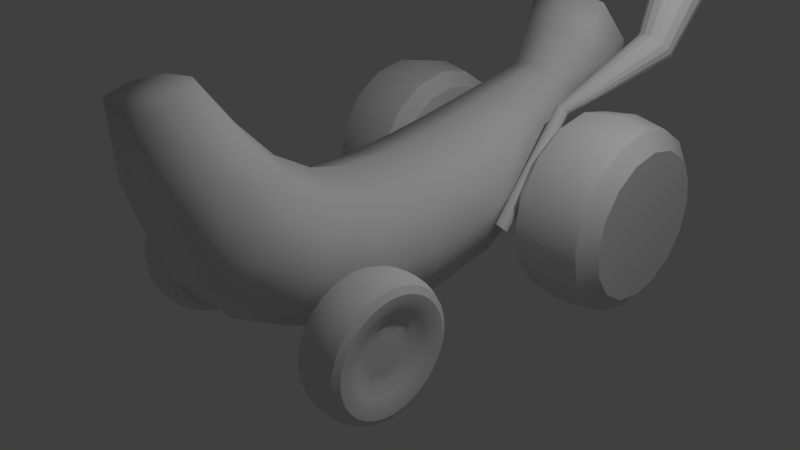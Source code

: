 # Source: platanocar.blend  (saved by Blender 2.79.0; exported with 4.5.12 LTS)
import bpy
from mathutils import Matrix  # noqa: F401  (used for matrix-valued properties, if any)

bpy.ops.wm.read_factory_settings(use_empty=True)
scene = bpy.context.scene
scene.name = 'Scene'

# ---- collections
col_collection_1 = bpy.data.collections.new('Collection 1'); scene.collection.children.link(col_collection_1)

# ---- materials (node trees are filled in below, after node groups)
mat_material = bpy.data.materials.new('Material')
mat_material.alpha_threshold = 0.0
mat_material.use_transparent_shadow = False
mat_material.roughness = 0.5
mat_material.line_color = (0.0, 0.0, 0.0, 1.0)
mat_material_001 = bpy.data.materials.new('Material.001')
mat_material_001.alpha_threshold = 0.0
mat_material_001.use_transparent_shadow = False
mat_material_001.roughness = 0.5
mat_material_003 = bpy.data.materials.new('Material.003')
mat_material_003.alpha_threshold = 0.0
mat_material_003.use_transparent_shadow = False
mat_material_003.roughness = 0.5

# ---- material node trees

# ---- world
world_world = bpy.data.worlds.new('World'); scene.world = world_world
world_world.color = (0.05088, 0.05088, 0.05088)
world_world.use_sun_shadow = False
world_world.sun_shadow_jitter_overblur = 0.0
world_world.cycles.sampling_method = 'MANUAL'

# ---- cameras
cam_camera = bpy.data.cameras.new('Camera')
cam_camera.clip_end = 100.0
cam_camera.lens = 35.0
cam_camera.sensor_width = 32.0
cam_camera.sensor_height = 18.0
cam_camera.ortho_scale = 7.314
cam_camera.dof.focus_distance = 0.0
cam_camera.dof.aperture_fstop = 128.0

# ---- lights
light_lamp = bpy.data.lights.new('Lamp', 'POINT')
light_lamp.transmission_factor = 0.0
light_lamp.cutoff_distance = 30.0
light_lamp.energy = 321.0
light_lamp.shadow_buffer_clip_start = 1.001
light_lamp.shadow_soft_size = 0.1
light_lamp.shadow_maximum_resolution = 0.006
light_lamp.use_absolute_resolution = True

# ---- meshes
me_cylinder_002 = bpy.data.meshes.new('Cylinder.002')
me_cylinder_002.from_pydata([(3.04e-08, 0.4323, -2.344), (-0.4373, 2.82, 12.26), (0.1654, 0.3994, -2.344), (0.01974, 2.729, 12.26), (0.3057, 0.3057, -2.344), (0.4072, 2.47, 12.26), (0.3994, 0.1654, -2.344), (0.6661, 2.083, 12.26), (0.4323, 2.135e-07, -2.344), (0.757, 1.626, 12.26), (0.3994, -0.1654, -2.344), (0.6661, 1.169, 12.26), (0.3057, -0.3057, -2.344), (0.4072, 0.7814, 12.26), (0.1654, -0.3994, -2.344), (0.01974, 0.5225, 12.26), (-1.105e-07, -0.4323, -2.344), (-0.4373, 0.4316, 12.26), (-0.1654, -0.3994, -2.344), (-0.8944, 0.5225, 12.26), (-0.3057, -0.3057, -2.344), (-1.282, 0.7814, 12.26), (-0.3994, -0.1654, -2.344), (-1.541, 1.169, 12.26), (-0.4323, 5.982e-07, -2.344), (-1.632, 1.626, 12.26), (-0.3994, 0.1654, -2.344), (-1.541, 2.083, 12.26), (-0.3057, 0.3057, -2.344), (-1.282, 2.47, 12.26), (-0.1654, 0.3994, -2.344), (-0.8944, 2.729, 12.26), (-1.915, 0.6537, 5.64), (-1.75, 0.6208, 5.64), (-1.609, 0.5271, 5.64), (-1.516, 0.3869, 5.64), (-1.483, 0.2214, 5.64), (-1.516, 0.056, 5.64), (-1.609, -0.08425, 5.64), (-1.75, -0.178, 5.64), (-1.915, -0.2109, 5.64), (-2.08, -0.178, 5.64), (-2.221, -0.08425, 5.64), (-2.314, 0.056, 5.64), (-2.347, 0.2214, 5.64), (-2.314, 0.3869, 5.64), (-2.221, 0.5271, 5.64), (-2.08, 0.6208, 5.64), (-3.057, 4.029, 21.67), (-1.915, 2.286, 18.81), (-1.125, 2.129, 18.81), (-4.157, 3.293, 21.67), (-0.4552, 1.681, 18.81), (-4.892, 2.193, 21.67), (-0.007725, 1.011, 18.81), (-5.151, 0.895, 21.67), (0.1494, 0.2214, 18.81), (-4.892, -0.403, 21.67), (-0.007725, -0.5686, 18.81), (-4.157, -1.503, 21.67), (-0.4552, -1.238, 18.81), (-3.057, -2.239, 21.67), (-1.125, -1.686, 18.81), (-1.759, -2.497, 21.67), (-1.915, -1.843, 18.81), (-0.4609, -2.239, 21.67), (-2.705, -1.686, 18.81), (0.6394, -1.503, 21.67), (-3.375, -1.238, 18.81), (1.375, -0.403, 21.67), (-3.822, -0.5686, 18.81), (1.633, 0.895, 21.67), (-3.979, 0.2214, 18.81), (1.375, 2.193, 21.67), (-3.822, 1.011, 18.81), (0.6394, 3.293, 21.67), (-3.375, 1.681, 18.81), (-1.759, 4.287, 21.67), (-2.705, 2.129, 18.81), (-0.4609, 4.029, 21.67)], [], [(3, 5, 34, 33), (5, 7, 35, 34), (7, 9, 36, 35), (9, 11, 37, 36), (11, 13, 38, 37), (13, 15, 39, 38), (15, 17, 40, 39), (17, 19, 41, 40), (19, 21, 42, 41), (21, 23, 43, 42), (23, 25, 44, 43), (25, 27, 45, 44), (27, 29, 46, 45), (29, 31, 47, 46), (31, 1, 32, 47), (15, 62, 64, 17), (9, 7, 54, 56), (0, 2, 4, 6, 8, 10, 12, 14, 16, 18, 20, 22, 24, 26, 28, 30), (1, 3, 33, 32), (30, 47, 32, 0), (28, 46, 47, 30), (26, 45, 46, 28), (24, 44, 45, 26), (22, 43, 44, 24), (20, 42, 43, 22), (18, 41, 42, 20), (16, 40, 41, 18), (14, 39, 40, 16), (12, 38, 39, 14), (10, 37, 38, 12), (8, 36, 37, 10), (6, 35, 36, 8), (4, 34, 35, 6), (2, 33, 34, 4), (74, 72, 55, 53), (27, 25, 72, 74), (5, 3, 50, 52), (11, 58, 60, 13), (23, 21, 68, 70), (29, 76, 78, 31), (19, 17, 64, 66), (15, 13, 60, 62), (1, 31, 78, 49), (11, 9, 56, 58), (29, 27, 74, 76), (7, 5, 52, 54), (25, 23, 70, 72), (3, 1, 49, 50), (21, 19, 66, 68), (66, 64, 63, 61), (58, 56, 71, 69), (49, 78, 48, 77), (50, 49, 77, 79), (72, 70, 57, 55), (64, 62, 65, 63), (56, 54, 73, 71), (78, 76, 51, 48), (70, 68, 59, 57), (62, 60, 67, 65), (54, 52, 75, 73), (76, 74, 53, 51), (68, 66, 61, 59), (60, 58, 69, 67), (52, 50, 79, 75), (79, 77, 48, 51, 53, 55, 57, 59, 61, 63, 65, 67, 69, 71, 73, 75), (0, 32, 33, 2)])
_uv = me_cylinder_002.uv_layers.new(name='UVMap')
_uv.uv.foreach_set('vector', [0.1469, 0.9892, 0.1128, 0.9893, 0.1128, 0.5005, 0.1469, 0.5004, 0.1128, 0.9893, 0.07866, 0.9894, 0.07866, 0.5006, 0.1128, 0.5005, 0.07866, 0.9894, 0.04454, 0.9895, 0.04454, 0.5007, 0.07866, 0.5006, 0.04454, 0.9895, 0.01042, 0.9896, 0.01042, 0.5008, 0.04454, 0.5007, 0.5564, 0.9879, 0.5222, 0.988, 0.5222, 0.4993, 0.5564, 0.4992, 0.5222, 0.988, 0.4881, 0.9881, 0.4881, 0.4994, 0.5222, 0.4993, 0.4881, 0.9881, 0.454, 0.9882, 0.454, 0.4995, 0.4881, 0.4994, 0.454, 0.9882, 0.4199, 0.9883, 0.4199, 0.4996, 0.454, 0.4995, 0.4199, 0.9883, 0.3858, 0.9884, 0.3858, 0.4997, 0.4199, 0.4996, 0.3858, 0.9884, 0.3516, 0.9885, 0.3516, 0.4998, 0.3858, 0.4997, 0.3516, 0.9885, 0.3175, 0.9886, 0.3175, 0.4999, 0.3516, 0.4998, 0.3175, 0.9886, 0.2834, 0.9887, 0.2834, 0.5, 0.3175, 0.4999, 0.2834, 0.9887, 0.2493, 0.9888, 0.2493, 0.5001, 0.2834, 0.5, 0.2493, 0.9888, 0.2151, 0.9889, 0.2151, 0.5002, 0.2493, 0.5001, 0.2151, 0.9889, 0.181, 0.9891, 0.181, 0.5003, 0.2151, 0.5002, 0.4881, 0.9881, 0.4881, 0.9881, 0.454, 0.9882, 0.454, 0.9882, 0.04454, 0.9895, 0.07866, 0.9894, 0.07866, 0.9894, 0.04454, 0.9895, 0.6625, 0.01042, 0.6916, 0.01925, 0.7151, 0.03856, 0.7295, 0.0654, 0.7324, 0.09569, 0.7236, 0.1248, 0.7043, 0.1483, 0.6775, 0.1627, 0.6472, 0.1657, 0.6181, 0.1568, 0.5945, 0.1375, 0.5802, 0.1107, 0.5772, 0.08039, 0.586, 0.05127, 0.6053, 0.02775, 0.6322, 0.0134, 0.181, 0.9891, 0.1469, 0.9892, 0.1469, 0.5004, 0.181, 0.5003, 0.2151, 0.01147, 0.2151, 0.5002, 0.181, 0.5003, 0.181, 0.01158, 0.2493, 0.01137, 0.2493, 0.5001, 0.2151, 0.5002, 0.2151, 0.01147, 0.2834, 0.01126, 0.2834, 0.5, 0.2493, 0.5001, 0.2493, 0.01137, 0.3175, 0.01116, 0.3175, 0.4999, 0.2834, 0.5, 0.2834, 0.01126, 0.3516, 0.01105, 0.3516, 0.4998, 0.3175, 0.4999, 0.3175, 0.01116, 0.3858, 0.01095, 0.3858, 0.4997, 0.3516, 0.4998, 0.3516, 0.01105, 0.4199, 0.01084, 0.4199, 0.4996, 0.3858, 0.4997, 0.3858, 0.01095, 0.454, 0.01073, 0.454, 0.4995, 0.4199, 0.4996, 0.4199, 0.01084, 0.4881, 0.01063, 0.4881, 0.4994, 0.454, 0.4995, 0.454, 0.01073, 0.5222, 0.01052, 0.5222, 0.4993, 0.4881, 0.4994, 0.4881, 0.01063, 0.5564, 0.01042, 0.5564, 0.4992, 0.5222, 0.4993, 0.5222, 0.01052, 0.04454, 0.012, 0.04454, 0.5007, 0.01042, 0.5008, 0.01042, 0.01211, 0.07866, 0.0119, 0.07866, 0.5006, 0.04454, 0.5007, 0.04454, 0.012, 0.1128, 0.01179, 0.1128, 0.5005, 0.07866, 0.5006, 0.07866, 0.0119, 0.1469, 0.01169, 0.1469, 0.5004, 0.1128, 0.5005, 0.1128, 0.01179, 0.2834, 0.9887, 0.3175, 0.9886, 0.3175, 0.9886, 0.2834, 0.9887, 0.2834, 0.9887, 0.3175, 0.9886, 0.3175, 0.9886, 0.2834, 0.9887, 0.1128, 0.9893, 0.1469, 0.9892, 0.1469, 0.9892, 0.1128, 0.9893, 0.5564, 0.9879, 0.5564, 0.9879, 0.5222, 0.988, 0.5222, 0.988, 0.3516, 0.9885, 0.3858, 0.9884, 0.3858, 0.9884, 0.3516, 0.9885, 0.2493, 0.9888, 0.2493, 0.9888, 0.2151, 0.9889, 0.2151, 0.9889, 0.4199, 0.9883, 0.454, 0.9882, 0.454, 0.9882, 0.4199, 0.9883, 0.4881, 0.9881, 0.5222, 0.988, 0.5222, 0.988, 0.4881, 0.9881, 0.181, 0.9891, 0.2151, 0.9889, 0.2151, 0.9889, 0.181, 0.9891, 0.01042, 0.9896, 0.04454, 0.9895, 0.04454, 0.9895, 0.01042, 0.9896, 0.2493, 0.9888, 0.2834, 0.9887, 0.2834, 0.9887, 0.2493, 0.9888, 0.07866, 0.9894, 0.1128, 0.9893, 0.1128, 0.9893, 0.07866, 0.9894, 0.3175, 0.9886, 0.3516, 0.9885, 0.3516, 0.9885, 0.3175, 0.9886, 0.1469, 0.9892, 0.181, 0.9891, 0.181, 0.9891, 0.1469, 0.9892, 0.3858, 0.9884, 0.4199, 0.9883, 0.4199, 0.9883, 0.3858, 0.9884, 0.4199, 0.9883, 0.454, 0.9882, 0.454, 0.9882, 0.4199, 0.9883, 0.01042, 0.9896, 0.04454, 0.9895, 0.04454, 0.9895, 0.01042, 0.9896, 0.181, 0.9891, 0.2151, 0.9889, 0.2151, 0.9889, 0.181, 0.9891, 0.1469, 0.9892, 0.181, 0.9891, 0.181, 0.9891, 0.1469, 0.9892, 0.3175, 0.9886, 0.3516, 0.9885, 0.3516, 0.9885, 0.3175, 0.9886, 0.454, 0.9882, 0.4881, 0.9881, 0.4881, 0.9881, 0.454, 0.9882, 0.04454, 0.9895, 0.07866, 0.9894, 0.07866, 0.9894, 0.04454, 0.9895, 0.2151, 0.9889, 0.2493, 0.9888, 0.2493, 0.9888, 0.2151, 0.9889, 0.3516, 0.9885, 0.3858, 0.9884, 0.3858, 0.9884, 0.3516, 0.9885, 0.4881, 0.9881, 0.5222, 0.988, 0.5222, 0.988, 0.4881, 0.9881, 0.07866, 0.9894, 0.1128, 0.9893, 0.1128, 0.9893, 0.07866, 0.9894, 0.2493, 0.9888, 0.2834, 0.9887, 0.2834, 0.9887, 0.2493, 0.9888, 0.3858, 0.9884, 0.4199, 0.9883, 0.4199, 0.9883, 0.3858, 0.9884, 0.5222, 0.988, 0.5564, 0.9879, 0.5564, 0.9879, 0.5222, 0.988, 0.1128, 0.9893, 0.1469, 0.9892, 0.1469, 0.9892, 0.1128, 0.9893, 0.6775, 0.3388, 0.6472, 0.3417, 0.6181, 0.3329, 0.5945, 0.3136, 0.5802, 0.2868, 0.5772, 0.2565, 0.586, 0.2274, 0.6053, 0.2038, 0.6322, 0.1895, 0.6625, 0.1865, 0.6916, 0.1953, 0.7151, 0.2146, 0.7295, 0.2415, 0.7324, 0.2718, 0.7236, 0.3009, 0.7043, 0.3244, 0.181, 0.01158, 0.181, 0.5003, 0.1469, 0.5004, 0.1469, 0.01169])
me_cylinder_002.use_remesh_preserve_volume = False
me_cylinder_002.use_remesh_preserve_attributes = False
me_cylinder_002.use_mirror_vertex_groups = False
me_cylinder_002.update()
me_cube = bpy.data.meshes.new('Cube')
me_cube.from_pydata([(0.0, -2.084, -0.3231), (-3.129e-07, -0.8708, 1.19), (1.0, -1.478, 0.4335), (-0.7283, -2.458, 1.694), (-1.0, 0.3215, 0.08247), (0.634, 2.877, 1.011), (-7.6e-07, -2.717, 2.495), (0.7283, -2.458, 1.694), (-3.725e-07, -3.092, 1.418), (-6.706e-07, -1.823, 1.969), (-0.6467, 3.753, 1.61), (6.258e-07, 2.607, 1.487), (-0.634, 2.877, 1.011), (5.662e-07, 3.146, 0.5354), (7.302e-07, 4.137, 1.935), (6.855e-07, 4.064, 1.096), (7.6e-07, 3.442, 2.123), (0.6467, 3.753, 1.61), (-1.0, -1.478, 0.4335), (1.0, 0.3215, 0.08247), (7.451e-08, 0.3202, 1.059), (1.192e-07, 0.3227, -0.8944), (3.129e-07, 2.248, -0.3148), (-0.878, 1.892, 0.464), (3.874e-07, 1.536, 1.243), (0.878, 1.892, 0.464), (0.75, -1.933, -0.1339), (1.974e-07, 1.542, -0.6722), (0.9695, 1.253, 0.2318), (-8.13e-08, -2.789, 0.484), (0.9321, -2.083, 0.978), (-0.75, 0.3224, -0.6502), (-0.9321, -2.083, 0.978), (-0.9695, 1.253, 0.2318), (0.75, -1.022, 1.001), (2.496e-07, 0.964, 1.136), (-4.992e-07, -1.364, 1.481), (-0.75, 0.3205, 0.8151), (-6.855e-07, -3.169, 2.433), (0.4567, -2.717, 2.495), (-0.4567, -2.717, 2.495), (-8.345e-07, -2.264, 2.556), (-0.5462, -2.933, 1.487), (-0.5462, -1.982, 1.9), (0.5462, -1.982, 1.9), (0.5462, -2.933, 1.487), (6.797e-07, 3.596, 0.9465), (0.5244, 3.364, 1.287), (-0.5244, 3.364, 1.287), (7.4e-07, 3.132, 1.628), (0.4755, 3.079, 0.6543), (0.6585, 1.625, 1.048), (-0.6585, 1.625, 1.048), (-0.6585, 2.159, -0.1201), (6.855e-07, 4.534, 1.231), (0.7814, 4.137, 1.935), (-0.7814, 4.137, 1.935), (7.749e-07, 3.741, 2.638), (-0.485, 3.52, 1.995), (-0.485, 3.987, 1.224), (0.485, 3.987, 1.224), (0.485, 3.52, 1.995), (0.75, 0.3224, -0.6502), (-0.75, -1.933, -0.1339), (0.75, 0.3205, 0.8151), (-0.75, -1.022, 1.001), (-1.0, -0.6674, 0.1163), (1.0, -0.6674, 0.1163), (-1.192e-07, -0.3175, 1.061), (5.96e-08, -1.017, -0.8288), (0.6585, 2.159, -0.1201), (0.4755, 2.675, 1.368), (-0.4755, 2.675, 1.368), (-0.4755, 3.079, 0.6543), (4.433e-07, 2.697, 0.1103), (-0.756, 2.384, 0.7376), (5.066e-07, 2.072, 1.365), (0.756, 2.384, 0.7376), (0.7271, 1.47, -0.4462), (0.6991, -2.622, 0.6008), (-0.6991, -2.622, 0.6008), (-0.7271, 1.47, -0.4462), (0.7271, 1.036, 0.9099), (0.6991, -1.544, 1.355), (-0.6991, -1.544, 1.355), (-0.7271, 1.036, 0.9099), (0.3425, -3.056, 2.449), (-0.3425, -3.056, 2.449), (0.3425, -2.377, 2.541), (-0.3425, -2.377, 2.541), (0.3933, 3.538, 1.032), (-0.3933, 3.538, 1.032), (0.3933, 3.19, 1.543), (-0.3933, 3.19, 1.543), (0.586, 4.435, 1.407), (-0.586, 4.435, 1.407), (0.586, 3.84, 2.462), (-0.586, 3.84, 2.462), (0.75, -0.9298, -0.5926), (-0.75, -0.9298, -0.5926), (0.75, -0.4049, 0.8251), (-0.75, -0.4049, 0.8251), (0.567, 2.619, 0.2671), (0.567, 2.15, 1.208), (-0.567, 2.15, 1.208), (-0.567, 2.619, 0.2671)], [], [(0, 69, 98, 26), (0, 26, 79, 29), (0, 29, 80, 63), (0, 63, 99, 69), (1, 34, 100, 68), (1, 68, 101, 65), (1, 65, 84, 36), (1, 36, 83, 34), (2, 26, 98, 67), (2, 67, 100, 34), (2, 34, 83, 30), (2, 30, 79, 26), (3, 43, 84, 32), (3, 32, 80, 42), (3, 42, 87, 40), (3, 40, 89, 43), (4, 31, 99, 66), (4, 66, 101, 37), (4, 37, 85, 33), (4, 33, 81, 31), (5, 71, 103, 77), (5, 77, 102, 50), (5, 50, 90, 47), (5, 47, 92, 71), (6, 38, 86, 39), (6, 39, 88, 41), (6, 41, 89, 40), (6, 40, 87, 38), (7, 45, 79, 30), (7, 30, 83, 44), (7, 44, 88, 39), (7, 39, 86, 45), (8, 42, 80, 29), (8, 29, 79, 45), (8, 45, 86, 38), (8, 38, 87, 42), (9, 44, 83, 36), (9, 36, 84, 43), (9, 43, 89, 41), (9, 41, 88, 44), (10, 59, 91, 48), (10, 48, 93, 58), (10, 58, 97, 56), (10, 56, 95, 59), (11, 72, 104, 76), (11, 76, 103, 71), (11, 71, 92, 49), (11, 49, 93, 72), (12, 73, 105, 75), (12, 75, 104, 72), (12, 72, 93, 48), (12, 48, 91, 73), (13, 50, 102, 74), (13, 74, 105, 73), (13, 73, 91, 46), (13, 46, 90, 50), (14, 57, 96, 55), (14, 55, 94, 54), (14, 54, 95, 56), (14, 56, 97, 57), (15, 60, 90, 46), (15, 46, 91, 59), (15, 59, 95, 54), (15, 54, 94, 60), (16, 58, 93, 49), (16, 49, 92, 61), (16, 61, 96, 57), (16, 57, 97, 58), (17, 61, 92, 47), (17, 47, 90, 60), (17, 60, 94, 55), (17, 55, 96, 61), (18, 63, 80, 32), (18, 32, 84, 65), (18, 65, 101, 66), (18, 66, 99, 63), (19, 62, 78, 28), (19, 28, 82, 64), (19, 64, 100, 67), (19, 67, 98, 62), (20, 64, 82, 35), (20, 35, 85, 37), (20, 37, 101, 68), (20, 68, 100, 64), (21, 27, 78, 62), (21, 62, 98, 69), (21, 69, 99, 31), (21, 31, 81, 27), (22, 70, 78, 27), (22, 27, 81, 53), (22, 53, 105, 74), (22, 74, 102, 70), (23, 53, 81, 33), (23, 33, 85, 52), (23, 52, 104, 75), (23, 75, 105, 53), (24, 52, 85, 35), (24, 35, 82, 51), (24, 51, 103, 76), (24, 76, 104, 52), (25, 51, 82, 28), (25, 28, 78, 70), (25, 70, 102, 77), (25, 77, 103, 51)])
me_cube.polygons.foreach_set('use_smooth', [True] * 104)
_uv = me_cube.uv_layers.new(name='UVMap')
_uv.uv.foreach_set('vector', [0.327, 0.5655, 0.3773, 0.5695, 0.3766, 0.6195, 0.3248, 0.6148, 0.327, 0.5655, 0.3248, 0.6148, 0.2702, 0.6071, 0.2793, 0.5603, 0.327, 0.5655, 0.2793, 0.5603, 0.2783, 0.5152, 0.3304, 0.521, 0.327, 0.5655, 0.3304, 0.521, 0.3785, 0.5236, 0.3773, 0.5695, 0.3352, 0.3308, 0.3257, 0.251, 0.3758, 0.2499, 0.3807, 0.3291, 0.3352, 0.3308, 0.3807, 0.3291, 0.3834, 0.4035, 0.3403, 0.405, 0.3352, 0.3308, 0.3403, 0.405, 0.2927, 0.4073, 0.2862, 0.3379, 0.3352, 0.3308, 0.2862, 0.3379, 0.2738, 0.2629, 0.3257, 0.251, 0.3218, 0.682, 0.3248, 0.6148, 0.3766, 0.6195, 0.3747, 0.6872, 0.3218, 0.682, 0.3747, 0.6872, 0.3724, 0.7636, 0.3184, 0.7583, 0.3218, 0.682, 0.3184, 0.7583, 0.2619, 0.7419, 0.2662, 0.6707, 0.3218, 0.682, 0.2662, 0.6707, 0.2702, 0.6071, 0.3248, 0.6148, 0.2226, 0.46, 0.2311, 0.41, 0.2927, 0.4073, 0.2875, 0.4656, 0.2226, 0.46, 0.2875, 0.4656, 0.2783, 0.5152, 0.2105, 0.5054, 0.2226, 0.46, 0.2105, 0.5054, 0.1295, 0.4927, 0.15, 0.4527, 0.2226, 0.46, 0.15, 0.4527, 0.1625, 0.4128, 0.2311, 0.41, 0.4334, 0.4681, 0.4348, 0.5239, 0.3785, 0.5236, 0.3816, 0.4683, 0.4334, 0.4681, 0.3816, 0.4683, 0.3834, 0.4035, 0.432, 0.4037, 0.4334, 0.4681, 0.432, 0.4037, 0.481, 0.4048, 0.4848, 0.4673, 0.4334, 0.4681, 0.4848, 0.4673, 0.4897, 0.5225, 0.4348, 0.5239, 0.6353, 0.6732, 0.632, 0.7195, 0.584, 0.7338, 0.5837, 0.6786, 0.6353, 0.6732, 0.5837, 0.6786, 0.5828, 0.6239, 0.6369, 0.6243, 0.6353, 0.6732, 0.6369, 0.6243, 0.6949, 0.6256, 0.6889, 0.6689, 0.6353, 0.6732, 0.6889, 0.6689, 0.6774, 0.7171, 0.632, 0.7195, 0.08602, 0.5362, 0.1295, 0.5362, 0.1295, 0.5797, 0.08602, 0.5797, 0.08602, 0.5362, 0.08602, 0.5797, 0.04251, 0.5797, 0.04251, 0.5362, 0.08602, 0.5362, 0.04251, 0.5362, 0.04251, 0.4927, 0.08602, 0.4927, 0.08602, 0.5362, 0.08602, 0.4927, 0.1295, 0.4927, 0.1295, 0.5362, 0.1999, 0.6506, 0.2028, 0.5948, 0.2702, 0.6071, 0.2662, 0.6707, 0.1999, 0.6506, 0.2662, 0.6707, 0.2619, 0.7419, 0.1966, 0.7109, 0.1999, 0.6506, 0.1966, 0.7109, 0.1269, 0.6725, 0.1282, 0.6261, 0.1999, 0.6506, 0.1282, 0.6261, 0.1295, 0.5797, 0.2028, 0.5948, 0.2051, 0.5484, 0.2105, 0.5054, 0.2783, 0.5152, 0.2793, 0.5603, 0.2051, 0.5484, 0.2793, 0.5603, 0.2702, 0.6071, 0.2028, 0.5948, 0.2051, 0.5484, 0.2028, 0.5948, 0.1295, 0.5797, 0.1295, 0.5362, 0.2051, 0.5484, 0.1295, 0.5362, 0.1295, 0.4927, 0.2105, 0.5054, 0.2255, 0.3533, 0.2127, 0.2933, 0.2738, 0.2629, 0.2862, 0.3379, 0.2255, 0.3533, 0.2862, 0.3379, 0.2927, 0.4073, 0.2311, 0.41, 0.2255, 0.3533, 0.2311, 0.41, 0.1625, 0.4128, 0.1588, 0.3729, 0.2255, 0.3533, 0.1588, 0.3729, 0.1469, 0.333, 0.2127, 0.2933, 0.7491, 0.46, 0.7461, 0.519, 0.6915, 0.5139, 0.6891, 0.4622, 0.7491, 0.46, 0.6891, 0.4622, 0.6849, 0.4116, 0.7475, 0.3998, 0.7491, 0.46, 0.7475, 0.3998, 0.8189, 0.3884, 0.809, 0.4577, 0.7491, 0.46, 0.809, 0.4577, 0.7991, 0.527, 0.7461, 0.519, 0.6234, 0.3531, 0.626, 0.4101, 0.5715, 0.4081, 0.5731, 0.347, 0.6234, 0.3531, 0.5731, 0.347, 0.5766, 0.2833, 0.6208, 0.2939, 0.6234, 0.3531, 0.6208, 0.2939, 0.6672, 0.2931, 0.6764, 0.3574, 0.6234, 0.3531, 0.6764, 0.3574, 0.6849, 0.4116, 0.626, 0.4101, 0.6288, 0.463, 0.6318, 0.5152, 0.5773, 0.5173, 0.5736, 0.464, 0.6288, 0.463, 0.5736, 0.464, 0.5715, 0.4081, 0.626, 0.4101, 0.6288, 0.463, 0.626, 0.4101, 0.6849, 0.4116, 0.6891, 0.4622, 0.6288, 0.463, 0.6891, 0.4622, 0.6915, 0.5139, 0.6318, 0.5152, 0.6351, 0.5703, 0.6369, 0.6243, 0.5828, 0.6239, 0.5805, 0.5703, 0.6351, 0.5703, 0.5805, 0.5703, 0.5773, 0.5173, 0.6318, 0.5152, 0.6351, 0.5703, 0.6318, 0.5152, 0.6915, 0.5139, 0.6946, 0.5712, 0.6351, 0.5703, 0.6946, 0.5712, 0.6949, 0.6256, 0.6369, 0.6243, 0.8761, 0.4673, 0.886, 0.398, 0.9531, 0.4076, 0.9432, 0.4769, 0.8761, 0.4673, 0.9432, 0.4769, 0.9333, 0.5462, 0.8662, 0.5366, 0.8761, 0.4673, 0.8662, 0.5366, 0.7991, 0.527, 0.809, 0.4577, 0.8761, 0.4673, 0.809, 0.4577, 0.8189, 0.3884, 0.886, 0.398, 0.7449, 0.5784, 0.7412, 0.636, 0.6949, 0.6256, 0.6946, 0.5712, 0.7449, 0.5784, 0.6946, 0.5712, 0.6915, 0.5139, 0.7461, 0.519, 0.7449, 0.5784, 0.7461, 0.519, 0.7991, 0.527, 0.7947, 0.586, 0.7449, 0.5784, 0.7947, 0.586, 0.7869, 0.6469, 0.7412, 0.636, 0.7352, 0.3365, 0.7475, 0.3998, 0.6849, 0.4116, 0.6764, 0.3574, 0.7352, 0.3365, 0.6764, 0.3574, 0.6672, 0.2931, 0.7175, 0.2718, 0.7352, 0.3365, 0.7175, 0.2718, 0.7696, 0.2402, 0.7943, 0.3143, 0.7352, 0.3365, 0.7943, 0.3143, 0.8189, 0.3884, 0.7475, 0.3998, 0.7308, 0.6894, 0.717, 0.7408, 0.6774, 0.7171, 0.6889, 0.6689, 0.7308, 0.6894, 0.6889, 0.6689, 0.6949, 0.6256, 0.7412, 0.636, 0.7308, 0.6894, 0.7412, 0.636, 0.7869, 0.6469, 0.7721, 0.7113, 0.7308, 0.6894, 0.7721, 0.7113, 0.7537, 0.7776, 0.717, 0.7408, 0.3367, 0.4679, 0.3304, 0.521, 0.2783, 0.5152, 0.2875, 0.4656, 0.3367, 0.4679, 0.2875, 0.4656, 0.2927, 0.4073, 0.3403, 0.405, 0.3367, 0.4679, 0.3403, 0.405, 0.3834, 0.4035, 0.3816, 0.4683, 0.3367, 0.4679, 0.3816, 0.4683, 0.3785, 0.5236, 0.3304, 0.521, 0.4329, 0.6886, 0.435, 0.6228, 0.4915, 0.6244, 0.4894, 0.6871, 0.4329, 0.6886, 0.4894, 0.6871, 0.4864, 0.755, 0.43, 0.7618, 0.4329, 0.6886, 0.43, 0.7618, 0.3724, 0.7636, 0.3747, 0.6872, 0.4329, 0.6886, 0.3747, 0.6872, 0.3766, 0.6195, 0.435, 0.6228, 0.4315, 0.3301, 0.4315, 0.2519, 0.486, 0.2581, 0.4822, 0.3337, 0.4315, 0.3301, 0.4822, 0.3337, 0.481, 0.4048, 0.432, 0.4037, 0.4315, 0.3301, 0.432, 0.4037, 0.3834, 0.4035, 0.3807, 0.3291, 0.4315, 0.3301, 0.3807, 0.3291, 0.3758, 0.2499, 0.4315, 0.2519, 0.4355, 0.5717, 0.4918, 0.5722, 0.4915, 0.6244, 0.435, 0.6228, 0.4355, 0.5717, 0.435, 0.6228, 0.3766, 0.6195, 0.3773, 0.5695, 0.4355, 0.5717, 0.3773, 0.5695, 0.3785, 0.5236, 0.4348, 0.5239, 0.4355, 0.5717, 0.4348, 0.5239, 0.4897, 0.5225, 0.4918, 0.5722, 0.5364, 0.5714, 0.5375, 0.6243, 0.4915, 0.6244, 0.4918, 0.5722, 0.5364, 0.5714, 0.4918, 0.5722, 0.4897, 0.5225, 0.5335, 0.52, 0.5364, 0.5714, 0.5335, 0.52, 0.5773, 0.5173, 0.5805, 0.5703, 0.5364, 0.5714, 0.5805, 0.5703, 0.5828, 0.6239, 0.5375, 0.6243, 0.5285, 0.4657, 0.5335, 0.52, 0.4897, 0.5225, 0.4848, 0.4673, 0.5285, 0.4657, 0.4848, 0.4673, 0.481, 0.4048, 0.5253, 0.4063, 0.5285, 0.4657, 0.5253, 0.4063, 0.5715, 0.4081, 0.5736, 0.464, 0.5285, 0.4657, 0.5736, 0.464, 0.5773, 0.5173, 0.5335, 0.52, 0.5278, 0.3399, 0.5253, 0.4063, 0.481, 0.4048, 0.4822, 0.3337, 0.5278, 0.3399, 0.4822, 0.3337, 0.486, 0.2581, 0.533, 0.27, 0.5278, 0.3399, 0.533, 0.27, 0.5766, 0.2833, 0.5731, 0.347, 0.5278, 0.3399, 0.5731, 0.347, 0.5715, 0.4081, 0.5253, 0.4063, 0.5374, 0.6835, 0.5366, 0.7457, 0.4864, 0.755, 0.4894, 0.6871, 0.5374, 0.6835, 0.4894, 0.6871, 0.4915, 0.6244, 0.5375, 0.6243, 0.5374, 0.6835, 0.5375, 0.6243, 0.5828, 0.6239, 0.5837, 0.6786, 0.5374, 0.6835, 0.5837, 0.6786, 0.584, 0.7338, 0.5366, 0.7457])
me_cube.materials.append(mat_material)
me_cube.use_remesh_preserve_volume = False
me_cube.use_remesh_preserve_attributes = False
me_cube.use_mirror_vertex_groups = False
me_cube.use_paint_bone_selection = False
me_cube.use_paint_mask = True
me_cube.update()
me_cylinder_001 = bpy.data.meshes.new('Cylinder.001')
me_cylinder_001.from_pydata([(0.7094, 5.693e-08, 1.497), (-0.7094, -5.085e-09, 1.497), (0.7094, 1.059, 1.059), (-0.7094, 1.059, 1.059), (0.7094, 1.497, 1.257e-06), (-0.7094, 1.497, -1.388e-06), (0.7094, 1.059, -1.059), (-0.7094, 1.059, -1.059), (0.7094, -7.394e-08, -1.497), (-0.7094, -1.36e-07, -1.497), (0.7094, -1.059, -1.059), (-0.7094, -1.059, -1.059), (0.7094, -1.497, 1.34e-06), (-0.7094, -1.497, -1.304e-06), (0.7094, -1.059, 1.059), (-0.7094, -1.059, 1.059), (0.6172, 6.076e-08, 0.7782), (0.6172, 0.5503, 0.5503), (-0.6172, 0.6109, 0.6109), (-0.6172, 5.604e-09, 0.8639), (0.6172, 0.7782, 1.13e-06), (-0.6172, 0.8639, -1.175e-06), (0.6172, 0.5503, -0.5503), (-0.6172, 0.6109, -0.6109), (0.6172, -7.272e-09, -0.7782), (-0.6172, -6.992e-08, -0.8639), (0.6172, -0.5503, -0.5503), (-0.6172, -0.6109, -0.6109), (0.6172, -0.7782, 1.174e-06), (-0.6172, -0.8639, -1.127e-06), (0.6172, -0.5503, 0.5503), (-0.6172, -0.6109, 0.6109)], [], [(0, 2, 3, 1), (2, 4, 5, 3), (4, 6, 7, 5), (6, 8, 9, 7), (8, 10, 11, 9), (10, 12, 13, 11), (1, 19, 31, 15), (12, 14, 15, 13), (14, 0, 1, 15), (7, 23, 21, 5), (18, 21, 23, 25, 27, 29, 31, 19), (16, 30, 28, 26, 24, 22, 20, 17), (3, 18, 19, 1), (10, 26, 28, 12), (13, 29, 27, 11), (6, 22, 24, 8), (9, 25, 23, 7), (2, 17, 20, 4), (12, 28, 30, 14), (5, 21, 18, 3), (15, 31, 29, 13), (8, 24, 26, 10), (11, 27, 25, 9), (4, 20, 22, 6), (14, 30, 16, 0), (0, 16, 17, 2)])
me_cylinder_001.polygons.foreach_set('use_smooth', [True] * 26)
me_cylinder_001.polygons.foreach_set('material_index', [0, 0, 0, 0, 0, 0, 0, 0, 0, 0, 1, 1, 0, 0, 0, 0, 0, 0, 0, 0, 0, 0, 0, 0, 0, 0])
_k = {(16, 17): 1.0, (18, 19): 1.0, (17, 20): 1.0, (18, 21): 1.0, (20, 22): 1.0, (21, 23): 1.0, (22, 24): 1.0, (23, 25): 1.0, (24, 26): 1.0, (25, 27): 1.0, (26, 28): 1.0, (27, 29): 1.0, (28, 30): 1.0, (29, 31): 1.0, (16, 30): 1.0, (19, 31): 1.0}
me_cylinder_001.attributes.new('crease_edge', 'FLOAT', 'EDGE').data.foreach_set('value', [_k.get((min(e.vertices), max(e.vertices)), 0.0) for e in me_cylinder_001.edges])
_uv = me_cylinder_001.uv_layers.new(name='UVMap')
_uv.uv.foreach_set('vector', [0.2548, 0.9162, 0.2548, 0.07808, 0.7425, 0.07808, 0.7425, 0.9162, 0.2548, 0.9162, 0.2548, 0.07808, 0.7425, 0.07808, 0.7425, 0.9162, 0.2548, 0.9162, 0.2548, 0.07808, 0.7425, 0.07808, 0.7425, 0.9162, 0.2548, 0.9162, 0.2548, 0.07808, 0.7425, 0.07808, 0.7425, 0.9162, 0.7425, 0.07808, 0.7425, 0.9162, 0.2548, 0.9162, 0.2548, 0.07808, 0.7425, 0.07808, 0.7425, 0.9162, 0.2548, 0.9162, 0.2548, 0.07808, 0.7425, 0.07808, 0.2548, 0.07808, 0.2548, 0.9162, 0.7425, 0.9162, 0.7425, 0.07808, 0.7425, 0.9162, 0.2548, 0.9162, 0.2548, 0.07808, 0.7425, 0.07808, 0.7425, 0.9162, 0.2548, 0.9162, 0.2548, 0.07808, 0.7425, 0.07808, 0.2548, 0.07808, 0.2548, 0.9162, 0.7425, 0.9162, 0.7884, 0.5466, 0.844, 0.491, 0.844, 0.4124, 0.7884, 0.3568, 0.7097, 0.3568, 0.6541, 0.4124, 0.6541, 0.491, 0.7097, 0.5466, 0.6439, 0.94, 0.3312, 0.94, 0.1101, 0.6789, 0.1101, 0.3096, 0.3312, 0.04849, 0.6439, 0.04849, 0.8651, 0.3096, 0.8651, 0.6789, 0.7425, 0.07808, 0.2548, 0.07808, 0.2548, 0.9162, 0.7425, 0.9162, 0.7425, 0.07808, 0.2548, 0.07808, 0.2548, 0.9162, 0.7425, 0.9162, 0.7425, 0.07808, 0.2548, 0.07808, 0.2548, 0.9162, 0.7425, 0.9162, 0.7425, 0.07808, 0.2548, 0.07808, 0.2548, 0.9162, 0.7425, 0.9162, 0.7425, 0.07808, 0.2548, 0.07808, 0.2548, 0.9162, 0.7425, 0.9162, 0.7425, 0.07808, 0.2548, 0.07808, 0.2548, 0.9162, 0.7425, 0.9162, 0.7425, 0.07808, 0.2548, 0.07808, 0.2548, 0.9162, 0.7425, 0.9162, 0.7425, 0.07808, 0.2548, 0.07808, 0.2548, 0.9162, 0.7425, 0.9162, 0.7425, 0.07808, 0.2548, 0.07808, 0.2548, 0.9162, 0.7425, 0.9162, 0.7425, 0.07808, 0.2548, 0.07808, 0.2548, 0.9162, 0.7425, 0.9162, 0.7425, 0.07808, 0.2548, 0.07808, 0.2548, 0.9162, 0.7425, 0.9162, 0.7425, 0.07808, 0.2548, 0.07808, 0.2548, 0.9162, 0.7425, 0.9162, 0.7425, 0.07808, 0.2548, 0.07808, 0.2548, 0.9162, 0.7425, 0.9162, 0.7425, 0.07808, 0.2548, 0.07808, 0.2548, 0.9162, 0.7425, 0.9162])
_ca = me_cylinder_001.color_attributes.new('Col', 'BYTE_COLOR', 'CORNER')
_ca.data.foreach_set('color', [1.0, 1.0, 1.0, 1.0, 1.0, 1.0, 1.0, 1.0, 1.0, 1.0, 1.0, 1.0, 1.0, 1.0, 1.0, 1.0, 1.0, 1.0, 1.0, 1.0, 1.0, 1.0, 1.0, 1.0, 1.0, 1.0, 1.0, 1.0, 1.0, 1.0, 1.0, 1.0, 1.0, 1.0, 1.0, 1.0, 1.0, 1.0, 1.0, 1.0, 1.0, 1.0, 1.0, 1.0, 1.0, 1.0, 1.0, 1.0, 1.0, 1.0, 1.0, 1.0, 1.0, 1.0, 1.0, 1.0, 1.0, 1.0, 1.0, 1.0, 1.0, 1.0, 1.0, 1.0, 1.0, 1.0, 1.0, 1.0, 1.0, 1.0, 1.0, 1.0, 1.0, 1.0, 1.0, 1.0, 1.0, 1.0, 1.0, 1.0, 1.0, 1.0, 1.0, 1.0, 1.0, 1.0, 1.0, 1.0, 1.0, 1.0, 1.0, 1.0, 1.0, 1.0, 1.0, 1.0, 1.0, 1.0, 1.0, 1.0, 1.0, 1.0, 1.0, 1.0, 1.0, 1.0, 1.0, 1.0, 1.0, 1.0, 1.0, 1.0, 1.0, 1.0, 1.0, 1.0, 1.0, 1.0, 1.0, 1.0, 1.0, 1.0, 1.0, 1.0, 1.0, 1.0, 1.0, 1.0, 1.0, 1.0, 1.0, 1.0, 1.0, 1.0, 1.0, 1.0, 1.0, 1.0, 1.0, 1.0, 1.0, 1.0, 1.0, 1.0, 1.0, 1.0, 1.0, 1.0, 1.0, 1.0, 1.0, 1.0, 1.0, 1.0, 1.0, 1.0, 1.0, 1.0, 1.0, 1.0, 1.0, 1.0, 1.0, 1.0, 1.0, 1.0, 1.0, 1.0, 1.0, 1.0, 1.0, 1.0, 1.0, 1.0, 1.0, 1.0, 1.0, 1.0, 1.0, 1.0, 1.0, 1.0, 1.0, 1.0, 1.0, 1.0, 1.0, 1.0, 1.0, 1.0, 1.0, 1.0, 1.0, 1.0, 1.0, 1.0, 1.0, 1.0, 1.0, 1.0, 1.0, 1.0, 1.0, 1.0, 1.0, 1.0, 1.0, 1.0, 1.0, 1.0, 1.0, 1.0, 1.0, 1.0, 1.0, 1.0, 1.0, 1.0, 1.0, 1.0, 1.0, 1.0, 1.0, 1.0, 1.0, 1.0, 1.0, 1.0, 1.0, 1.0, 1.0, 1.0, 1.0, 1.0, 1.0, 1.0, 1.0, 1.0, 1.0, 1.0, 1.0, 1.0, 1.0, 1.0, 1.0, 1.0, 1.0, 1.0, 1.0, 1.0, 1.0, 1.0, 1.0, 1.0, 1.0, 1.0, 1.0, 1.0, 1.0, 1.0, 1.0, 1.0, 1.0, 1.0, 1.0, 1.0, 1.0, 1.0, 1.0, 1.0, 1.0, 1.0, 1.0, 1.0, 1.0, 1.0, 1.0, 1.0, 1.0, 1.0, 1.0, 1.0, 1.0, 1.0, 1.0, 1.0, 1.0, 1.0, 1.0, 1.0, 1.0, 1.0, 1.0, 1.0, 1.0, 1.0, 1.0, 1.0, 1.0, 1.0, 1.0, 1.0, 1.0, 1.0, 1.0, 1.0, 1.0, 1.0, 1.0, 1.0, 1.0, 1.0, 1.0, 1.0, 1.0, 1.0, 1.0, 1.0, 1.0, 1.0, 1.0, 1.0, 1.0, 1.0, 1.0, 1.0, 1.0, 1.0, 1.0, 1.0, 1.0, 1.0, 1.0, 1.0, 1.0, 1.0, 1.0, 1.0, 1.0, 1.0, 1.0, 1.0, 1.0, 1.0, 1.0, 1.0, 1.0, 1.0, 1.0, 1.0, 1.0, 1.0, 1.0, 1.0, 1.0, 1.0, 1.0, 1.0, 1.0, 1.0, 1.0, 1.0, 1.0, 1.0, 1.0, 1.0, 1.0, 1.0, 1.0, 1.0, 1.0, 1.0, 1.0, 1.0, 1.0, 1.0, 1.0, 1.0, 1.0, 1.0, 1.0, 1.0, 1.0, 1.0, 1.0, 1.0, 1.0, 1.0, 1.0, 1.0, 1.0, 1.0, 1.0, 1.0, 1.0, 1.0, 1.0, 1.0, 1.0, 1.0, 1.0, 1.0, 1.0, 1.0, 1.0, 1.0, 1.0, 1.0, 1.0, 1.0, 1.0, 1.0, 1.0, 1.0, 1.0, 1.0, 1.0, 1.0, 1.0, 1.0, 1.0, 1.0, 1.0, 1.0, 1.0, 1.0, 1.0, 1.0, 1.0, 1.0, 1.0, 1.0, 1.0, 1.0, 1.0, 1.0, 1.0, 1.0, 1.0, 1.0, 1.0, 1.0, 1.0, 1.0, 1.0, 1.0, 1.0, 1.0])
me_cylinder_001.materials.append(mat_material_001)
me_cylinder_001.materials.append(mat_material_003)
me_cylinder_001.use_remesh_preserve_volume = False
me_cylinder_001.use_remesh_preserve_attributes = False
me_cylinder_001.use_mirror_vertex_groups = False
me_cylinder_001.update()
me_cylinder = bpy.data.meshes.new('Cylinder')
me_cylinder.from_pydata([(0.4739, 2.071e-08, 1.0), (-0.4739, -2.071e-08, 1.0), (0.4739, 0.7071, 0.7071), (-0.4739, 0.7071, 0.7071), (0.4739, 1.0, 8.394e-07), (-0.4739, 1.0, -9.268e-07), (0.4739, 0.7071, -0.7071), (-0.4739, 0.7071, -0.7071), (0.4739, -6.671e-08, -1.0), (-0.4739, -1.081e-07, -1.0), (0.4739, -0.7071, -0.7071), (-0.4739, -0.7071, -0.7071), (0.4739, -1.0, 8.95e-07), (-0.4739, -1.0, -8.712e-07), (0.4739, -0.7071, 0.7071), (-0.4739, -0.7071, 0.7071), (0.1923, -2.41e-08, 0.4057), (0.1923, 0.2869, 0.2869), (-0.1923, 0.2869, 0.2869), (-0.1923, -4.091e-08, 0.4057), (0.1923, 0.4057, 3.436e-07), (-0.1923, 0.4057, -3.73e-07), (0.1923, 0.2869, -0.2869), (-0.1923, 0.2869, -0.2869), (0.1923, -5.957e-08, -0.4057), (-0.1923, -7.638e-08, -0.4057), (0.1923, -0.2869, -0.2869), (-0.1923, -0.2869, -0.2869), (0.1923, -0.4057, 3.662e-07), (-0.1923, -0.4057, -3.504e-07), (0.1923, -0.2869, 0.2869), (-0.1923, -0.2869, 0.2869)], [], [(0, 2, 3, 1), (2, 4, 5, 3), (4, 6, 7, 5), (6, 8, 9, 7), (8, 10, 11, 9), (10, 12, 13, 11), (6, 22, 24, 8), (12, 14, 15, 13), (14, 0, 1, 15), (13, 29, 27, 11), (18, 21, 23, 25, 27, 29, 31, 19), (16, 30, 28, 26, 24, 22, 20, 17), (9, 25, 23, 7), (2, 17, 20, 4), (12, 28, 30, 14), (5, 21, 18, 3), (15, 31, 29, 13), (8, 24, 26, 10), (11, 27, 25, 9), (4, 20, 22, 6), (14, 30, 16, 0), (0, 16, 17, 2), (7, 23, 21, 5), (1, 19, 31, 15), (3, 18, 19, 1), (10, 26, 28, 12)])
me_cylinder.polygons.foreach_set('use_smooth', [True] * 26)
me_cylinder.polygons.foreach_set('material_index', [0, 0, 0, 0, 0, 0, 0, 0, 0, 0, 1, 1, 0, 0, 0, 0, 0, 0, 0, 0, 0, 0, 0, 0, 0, 0])
_k = {(16, 17): 1.0, (18, 19): 1.0, (17, 20): 1.0, (18, 21): 1.0, (20, 22): 1.0, (21, 23): 1.0, (22, 24): 1.0, (23, 25): 1.0, (24, 26): 1.0, (25, 27): 1.0, (26, 28): 1.0, (27, 29): 1.0, (28, 30): 1.0, (29, 31): 1.0, (16, 30): 1.0, (19, 31): 1.0}
me_cylinder.attributes.new('crease_edge', 'FLOAT', 'EDGE').data.foreach_set('value', [_k.get((min(e.vertices), max(e.vertices)), 0.0) for e in me_cylinder.edges])
_uv = me_cylinder.uv_layers.new(name='UVMap')
_uv.uv.foreach_set('vector', [0.7224, 0.8954, 0.7224, 0.1245, 0.2985, 0.1245, 0.2985, 0.8954, 0.7223, 0.8952, 0.7223, 0.1242, 0.2985, 0.1242, 0.2985, 0.8952, 0.7223, 0.8952, 0.7223, 0.1242, 0.2985, 0.1242, 0.2985, 0.8952, 0.7223, 0.8952, 0.7223, 0.1242, 0.2985, 0.1242, 0.2985, 0.8952, 0.2985, 0.1242, 0.2985, 0.8952, 0.7223, 0.8952, 0.7223, 0.1242, 0.2985, 0.1242, 0.2985, 0.8952, 0.7223, 0.8952, 0.7223, 0.1242, 0.7223, 0.1242, 0.7224, 0.8954, 0.2985, 0.8952, 0.2985, 0.1242, 0.2985, 0.1242, 0.2985, 0.8952, 0.7223, 0.8952, 0.7223, 0.1242, 0.2985, 0.1245, 0.2985, 0.8954, 0.7224, 0.8954, 0.7224, 0.1245, 0.7223, 0.1242, 0.7224, 0.8954, 0.2985, 0.8952, 0.2985, 0.1242, 0.1247, 0.6743, 0.3439, 0.9198, 0.6539, 0.9198, 0.8731, 0.6743, 0.8731, 0.3272, 0.6539, 0.08168, 0.3439, 0.08168, 0.1247, 0.3272, 0.3439, 0.9198, 0.6539, 0.9198, 0.8731, 0.6743, 0.8731, 0.3272, 0.6539, 0.08168, 0.3439, 0.08168, 0.1247, 0.3272, 0.1247, 0.6743, 0.7223, 0.1242, 0.7224, 0.8954, 0.2985, 0.8952, 0.2985, 0.1242, 0.7223, 0.1242, 0.7224, 0.8954, 0.2985, 0.8952, 0.2985, 0.1242, 0.7223, 0.1242, 0.7224, 0.8954, 0.2985, 0.8952, 0.2985, 0.1242, 0.7223, 0.1242, 0.7224, 0.8954, 0.2985, 0.8952, 0.2985, 0.1242, 0.7223, 0.1242, 0.7224, 0.8954, 0.2985, 0.8952, 0.2985, 0.1242, 0.7223, 0.1242, 0.7224, 0.8954, 0.2985, 0.8952, 0.2985, 0.1242, 0.7223, 0.1242, 0.7224, 0.8954, 0.2985, 0.8952, 0.2985, 0.1242, 0.7223, 0.1242, 0.7224, 0.8954, 0.2985, 0.8952, 0.2985, 0.1242, 0.7223, 0.1242, 0.7224, 0.8954, 0.2985, 0.8952, 0.2985, 0.1242, 0.7223, 0.1242, 0.7224, 0.8954, 0.2985, 0.8952, 0.2985, 0.1242, 0.7223, 0.1242, 0.7224, 0.8954, 0.2985, 0.8952, 0.2985, 0.1242, 0.7223, 0.1242, 0.7224, 0.8954, 0.2985, 0.8952, 0.2985, 0.1242, 0.7223, 0.1242, 0.7224, 0.8954, 0.2985, 0.8952, 0.2985, 0.1242, 0.7223, 0.1242, 0.7224, 0.8954, 0.2985, 0.8952, 0.2985, 0.1242])
me_cylinder.materials.append(mat_material_001)
me_cylinder.materials.append(mat_material_003)
me_cylinder.use_remesh_preserve_volume = False
me_cylinder.use_remesh_preserve_attributes = False
me_cylinder.use_mirror_vertex_groups = False
me_cylinder.update()

# ---- objects
ob_cylinder_002 = bpy.data.objects.new('Cylinder.002', me_cylinder_002)
ob_cube = bpy.data.objects.new('Cube', me_cube)
ob_cylinder_001 = bpy.data.objects.new('Cylinder.001', me_cylinder_001)
ob_cylinder = bpy.data.objects.new('Cylinder', me_cylinder)
ob_lamp = bpy.data.objects.new('Lamp', light_lamp)
ob_camera = bpy.data.objects.new('Camera', cam_camera)

# ---- transforms, parenting, visibility, modifiers, constraints
ob_cylinder_002.location = (1.157, 1.673, 0.6561)
ob_cylinder_002.rotation_euler = (-0.7626, 0.2095, -0.04221)
ob_cylinder_002.scale = (0.2157, 0.2157, 0.2157)
ob_cylinder_002.hide_viewport = True
ob_cylinder_002.lineart.crease_threshold = 0.0
ob_cube.location = (0.0, 0.0, 0.2601)
ob_cube.lock_rotations_4d = False
ob_cube.empty_display_type = 'ARROWS'
ob_cube.lineart.crease_threshold = 0.0
ob_cylinder_001.location = (1.722, 2.628, 0.3462)
ob_cylinder_001.lineart.crease_threshold = 0.0
_m = ob_cylinder_001.modifiers.new('Mirror', 'MIRROR')
_m.mirror_object = ob_cube
_m = ob_cylinder_001.modifiers.new('Subsurf', 'SUBSURF')
_m.uv_smooth = 'PRESERVE_CORNERS'
_m.quality = 1
_m.render_levels = 1
_m.show_only_control_edges = False
_m = ob_cylinder_001.modifiers.new('EdgeSplit', 'EDGE_SPLIT')
ob_cylinder.location = (1.593, -1.344, 0.0)
ob_cylinder.lineart.crease_threshold = 0.0
_m = ob_cylinder.modifiers.new('Mirror', 'MIRROR')
_m.mirror_object = ob_cube
_m = ob_cylinder.modifiers.new('Subsurf', 'SUBSURF')
_m.uv_smooth = 'PRESERVE_CORNERS'
_m.quality = 2
_m.show_only_control_edges = False
_m = ob_cylinder.modifiers.new('EdgeSplit', 'EDGE_SPLIT')
ob_lamp.location = (4.076, 1.005, 5.904)
ob_lamp.rotation_euler = (0.6503, 0.05522, 1.866)
ob_lamp.lock_rotations_4d = False
ob_lamp.empty_display_type = 'ARROWS'
ob_lamp.color = (0.0, 0.0, 0.0, 0.0)
ob_lamp.lineart.crease_threshold = 0.0
ob_camera.location = (7.481, -6.508, 5.344)
ob_camera.rotation_euler = (1.109, 0.0, 0.8149)
ob_camera.lock_rotations_4d = False
ob_camera.empty_display_type = 'ARROWS'
ob_camera.color = (0.0, 0.0, 0.0, 0.0)
ob_camera.display_type = 'WIRE'
ob_camera.lineart.crease_threshold = 0.0

# ---- collection membership
col_collection_1.objects.link(ob_cylinder_002)
col_collection_1.objects.link(ob_cube)
col_collection_1.objects.link(ob_cylinder_001)
col_collection_1.objects.link(ob_cylinder)
col_collection_1.objects.link(ob_lamp)
col_collection_1.objects.link(ob_camera)

# ---- scene / render settings (as saved in the file)
scene.camera = ob_camera
scene.frame_start = 1; scene.frame_end = 250; scene.frame_set(1)
scene.render.engine = 'BLENDER_EEVEE_NEXT'
scene.render.resolution_percentage = 50
scene.render.dither_intensity = 0.0
scene.cycles.use_denoising = False
scene.cycles.samples = 128
scene.cycles.sampling_pattern = 'TABULATED_SOBOL'
scene.cycles.use_adaptive_sampling = False
scene.cycles.use_light_tree = False
scene.cycles.blur_glossy = 0.0
scene.cycles.sample_clamp_indirect = 0.0
scene.view_settings.view_transform = 'Standard'
bpy.context.view_layer.update()
